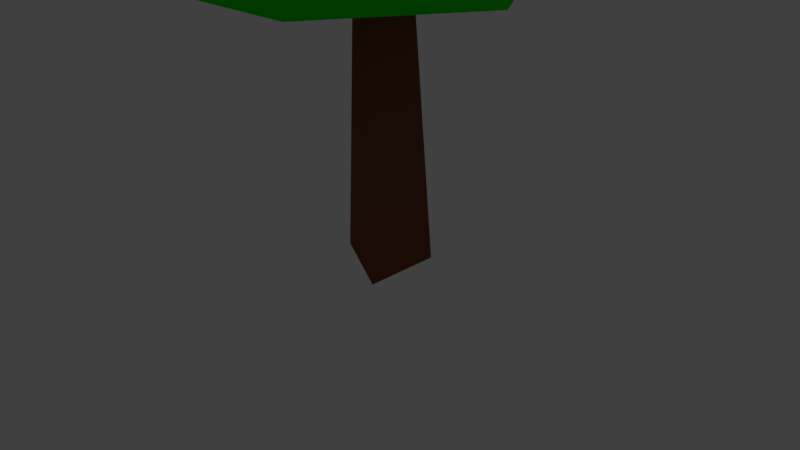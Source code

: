 # Source: Tree.blend  (saved by Blender 2.79.0; exported with 4.5.12 LTS)
import bpy
from mathutils import Matrix  # noqa: F401  (used for matrix-valued properties, if any)

bpy.ops.wm.read_factory_settings(use_empty=True)
scene = bpy.context.scene
scene.name = 'Scene'

# ---- collections
col_collection_1 = bpy.data.collections.new('Collection 1'); scene.collection.children.link(col_collection_1)

# ---- materials (node trees are filled in below, after node groups)
mat_log = bpy.data.materials.new('log')
mat_log.alpha_threshold = 0.0
mat_log.use_transparent_shadow = False
mat_log.diffuse_color = (0.2019, 0.06643, 0.03041, 1.0)
mat_log.roughness = 0.5
mat_log_001 = bpy.data.materials.new('log.001')
mat_log_001.alpha_threshold = 0.0
mat_log_001.use_transparent_shadow = False
mat_log_001.diffuse_color = (0.2019, 0.06643, 0.03041, 1.0)
mat_log_001.roughness = 0.5
mat_leaf = bpy.data.materials.new('leaf')
mat_leaf.alpha_threshold = 0.0
mat_leaf.use_transparent_shadow = False
mat_leaf.diffuse_color = (0.005222, 0.8, 0.0, 1.0)
mat_leaf.roughness = 0.5

# ---- material node trees

# ---- world
world_world = bpy.data.worlds.new('World'); scene.world = world_world
world_world.color = (0.05088, 0.05088, 0.05088)
world_world.use_sun_shadow = False
world_world.sun_shadow_jitter_overblur = 0.0
world_world.cycles.sampling_method = 'MANUAL'

# ---- cameras
cam_camera = bpy.data.cameras.new('Camera')
cam_camera.clip_end = 100.0
cam_camera.lens = 35.0
cam_camera.sensor_width = 32.0
cam_camera.sensor_height = 18.0
cam_camera.ortho_scale = 7.314
cam_camera.dof.focus_distance = 0.0
cam_camera.dof.aperture_fstop = 128.0

# ---- lights
light_lamp = bpy.data.lights.new('Lamp', 'SUN')
light_lamp.transmission_factor = 0.0
light_lamp.cutoff_distance = 30.0
light_lamp.angle = 0.1993
light_lamp.energy = 1.0
light_lamp.shadow_buffer_clip_start = 1.001
light_lamp.shadow_soft_size = 0.1
light_lamp.shadow_cascade_max_distance = 1000.0

# ---- meshes
me_plane = bpy.data.meshes.new('Plane')
me_plane.from_pydata([(-0.375, 0.0, 0.0074), (0.625, -0.5, 0.0074), (0.625, 0.5, 0.0074), (0.125, 0.0, 9.917)], [], [(1, 2, 0), (1, 0, 3), (2, 3, 0), (2, 1, 3)])
me_plane.materials.append(mat_log)
me_plane.use_remesh_preserve_volume = False
me_plane.use_remesh_preserve_attributes = False
me_plane.use_mirror_vertex_groups = False
me_plane.update()
me_plane_002 = bpy.data.meshes.new('Plane.002')
me_plane_002.from_pydata([(0.625, -0.5, 0.0074), (-1.23, -0.01109, 10.49), (-2.078, -0.01109, 8.001), (-2.738, -0.01109, 5.164), (-1.579, -0.01109, 3.163), (2.087, -0.01109, 3.462), (3.608, -0.01109, 5.707), (1.962, -0.01109, 9.846), (0.09144, -0.01109, 13.09), (0.09144, -1.68, 10.29), (0.09144, -2.959, 8.093), (0.09144, -3.328, 5.655), (0.09144, -2.394, 3.642), (0.09144, -1.21, 3.197), (0.09144, 1.258, 3.172), (0.09144, 2.637, 4.556), (0.09144, 3.036, 7.044), (0.09144, 2.327, 9.212), (0.09144, 1.313, 11.17)], [], [(5, 14, 13), (14, 4, 13), (4, 14, 3), (14, 15, 3), (16, 3, 15), (3, 16, 2), (16, 17, 2), (1, 2, 17, 18), (8, 1, 18), (8, 18, 7), (18, 17, 7), (7, 17, 6), (17, 16, 6), (16, 15, 6), (14, 5, 15), (6, 15, 5), (8, 7, 9), (6, 10, 9, 7), (10, 6, 11), (5, 12, 11, 6), (12, 5, 13), (13, 4, 12), (4, 3, 11, 12), (3, 2, 10, 11), (2, 1, 9, 10), (8, 9, 1)])
me_plane_002.polygons.foreach_set('material_index', [1, 1, 1, 1, 1, 1, 1, 1, 1, 1, 1, 1, 1, 1, 1, 1, 1, 1, 1, 1, 1, 1, 1, 1, 1, 1])
me_plane_002.materials.append(mat_log_001)
me_plane_002.materials.append(mat_leaf)
me_plane_002.use_remesh_preserve_volume = False
me_plane_002.use_remesh_preserve_attributes = False
me_plane_002.use_mirror_vertex_groups = False
me_plane_002.update()

# ---- objects
ob_log = bpy.data.objects.new('Log', me_plane)
ob_lamp = bpy.data.objects.new('Lamp', light_lamp)
ob_camera = bpy.data.objects.new('Camera', cam_camera)
ob_leaf = bpy.data.objects.new('Leaf', me_plane_002)

# ---- transforms, parenting, visibility, modifiers, constraints
ob_log.location = (0.0, 0.0, 0.0)
ob_log.lineart.crease_threshold = 0.0
ob_lamp.location = (-0.6401, 0.0, 10.35)
ob_lamp.rotation_euler = (0.1239, 0.1379, 0.0)
ob_lamp.lock_rotations_4d = False
ob_lamp.empty_display_type = 'ARROWS'
ob_lamp.color = (0.0, 0.0, 0.0, 0.0)
ob_lamp.lineart.crease_threshold = 0.0
ob_camera.location = (7.481, -6.508, 5.344)
ob_camera.rotation_euler = (1.109, 0.0, 0.8149)
ob_camera.lock_rotations_4d = False
ob_camera.empty_display_type = 'ARROWS'
ob_camera.color = (0.0, 0.0, 0.0, 0.0)
ob_camera.display_type = 'WIRE'
ob_camera.lineart.crease_threshold = 0.0
ob_leaf.location = (0.0, 0.0, 0.0)
ob_leaf.lineart.crease_threshold = 0.0

# ---- collection membership
col_collection_1.objects.link(ob_log)
col_collection_1.objects.link(ob_lamp)
col_collection_1.objects.link(ob_camera)
col_collection_1.objects.link(ob_leaf)

# ---- scene / render settings (as saved in the file)
scene.camera = ob_camera
scene.frame_start = 1; scene.frame_end = 250; scene.frame_set(1)
scene.render.engine = 'BLENDER_EEVEE_NEXT'
scene.render.resolution_percentage = 50
scene.render.dither_intensity = 0.0
scene.cycles.use_denoising = False
scene.cycles.samples = 128
scene.cycles.sampling_pattern = 'TABULATED_SOBOL'
scene.cycles.use_adaptive_sampling = False
scene.cycles.use_light_tree = False
scene.cycles.blur_glossy = 0.0
scene.cycles.sample_clamp_indirect = 0.0
scene.view_settings.view_transform = 'Standard'
bpy.context.view_layer.update()
